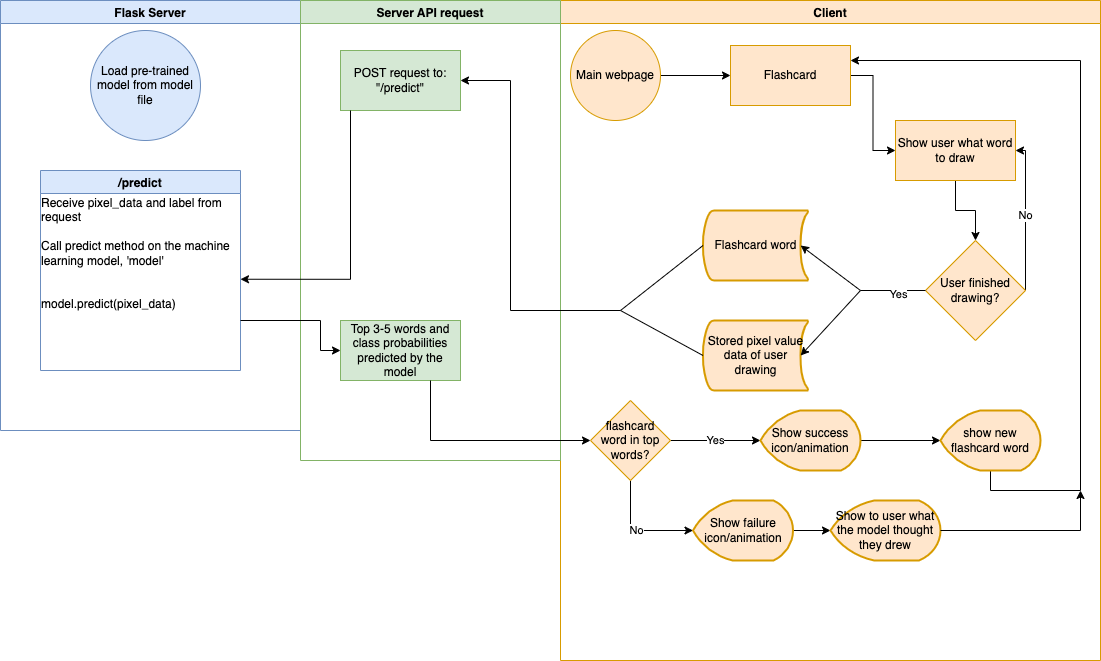

The diagram above was exported from draw.io. Its source (the exported page's mxGraphModel, read from the mxfile embedded in the PNG):
<mxGraphModel dx="1018" dy="615" grid="1" gridSize="10" guides="1" tooltips="1" connect="1" arrows="1" fold="1" page="1" pageScale="1" pageWidth="1100" pageHeight="850" math="0" shadow="0" extFonts="Permanent Marker^https://fonts.googleapis.com/css?family=Permanent+Marker">
  <root>
    <mxCell id="0" />
    <mxCell id="1" parent="0" />
    <mxCell id="pQIHBtHtsEjDaONAgO4Z-2" value="Flask Server" style="swimlane;shadow=0;glass=0;sketch=0;fillColor=#dae8fc;strokeColor=#6c8ebf;" parent="1" vertex="1">
      <mxGeometry width="300" height="430" as="geometry" />
    </mxCell>
    <mxCell id="pQIHBtHtsEjDaONAgO4Z-32" value="/predict" style="swimlane;shadow=0;glass=0;sketch=0;strokeColor=#6c8ebf;fillColor=#dae8fc;" parent="pQIHBtHtsEjDaONAgO4Z-2" vertex="1">
      <mxGeometry x="40" y="170" width="200" height="200" as="geometry" />
    </mxCell>
    <mxCell id="pQIHBtHtsEjDaONAgO4Z-33" value="&lt;div style=&quot;text-align: left&quot;&gt;Receive pixel_data and label from request&lt;/div&gt;&lt;div style=&quot;text-align: left&quot;&gt;&lt;br&gt;&lt;/div&gt;&lt;span&gt;&lt;div style=&quot;text-align: left&quot;&gt;&lt;span&gt;Call predict method on the machine learning model, 'model'&lt;/span&gt;&lt;/div&gt;&lt;div style=&quot;text-align: left&quot;&gt;&lt;br&gt;&lt;/div&gt;&lt;br&gt;&lt;div style=&quot;text-align: left&quot;&gt;model.predict(pixel_data)&lt;/div&gt;&lt;/span&gt;" style="text;html=1;strokeColor=none;fillColor=none;align=center;verticalAlign=middle;whiteSpace=wrap;rounded=0;shadow=0;glass=0;sketch=0;" parent="pQIHBtHtsEjDaONAgO4Z-32" vertex="1">
      <mxGeometry y="30" width="200" height="105" as="geometry" />
    </mxCell>
    <mxCell id="pQIHBtHtsEjDaONAgO4Z-61" value="Load pre-trained model from model file" style="ellipse;whiteSpace=wrap;html=1;aspect=fixed;shadow=0;glass=0;sketch=0;strokeColor=#6c8ebf;fillColor=#dae8fc;" parent="pQIHBtHtsEjDaONAgO4Z-2" vertex="1">
      <mxGeometry x="90" y="30" width="110" height="110" as="geometry" />
    </mxCell>
    <mxCell id="pQIHBtHtsEjDaONAgO4Z-3" value="Client" style="swimlane;shadow=0;glass=0;sketch=0;strokeColor=#d79b00;fillColor=#ffe6cc;" parent="1" vertex="1">
      <mxGeometry x="560" width="540" height="660" as="geometry" />
    </mxCell>
    <mxCell id="pQIHBtHtsEjDaONAgO4Z-39" style="edgeStyle=orthogonalEdgeStyle;rounded=0;orthogonalLoop=1;jettySize=auto;html=1;entryX=0;entryY=0.5;entryDx=0;entryDy=0;" parent="pQIHBtHtsEjDaONAgO4Z-3" source="pQIHBtHtsEjDaONAgO4Z-5" target="pQIHBtHtsEjDaONAgO4Z-7" edge="1">
      <mxGeometry relative="1" as="geometry" />
    </mxCell>
    <mxCell id="pQIHBtHtsEjDaONAgO4Z-5" value="Main webpage" style="ellipse;whiteSpace=wrap;html=1;aspect=fixed;shadow=0;glass=0;sketch=0;strokeColor=#d79b00;fillColor=#ffe6cc;" parent="pQIHBtHtsEjDaONAgO4Z-3" vertex="1">
      <mxGeometry x="10" y="30" width="90" height="90" as="geometry" />
    </mxCell>
    <mxCell id="pQIHBtHtsEjDaONAgO4Z-8" value="Stored pixel value data of user drawing" style="strokeWidth=2;html=1;shape=mxgraph.flowchart.stored_data;whiteSpace=wrap;shadow=0;glass=0;sketch=0;fillColor=#ffe6cc;strokeColor=#d79b00;" parent="pQIHBtHtsEjDaONAgO4Z-3" vertex="1">
      <mxGeometry x="142.5" y="320" width="105" height="70" as="geometry" />
    </mxCell>
    <mxCell id="pQIHBtHtsEjDaONAgO4Z-36" value="No" style="edgeStyle=orthogonalEdgeStyle;rounded=0;orthogonalLoop=1;jettySize=auto;html=1;entryX=1;entryY=0.5;entryDx=0;entryDy=0;exitX=1;exitY=0.5;exitDx=0;exitDy=0;" parent="pQIHBtHtsEjDaONAgO4Z-3" source="pQIHBtHtsEjDaONAgO4Z-10" target="pQIHBtHtsEjDaONAgO4Z-12" edge="1">
      <mxGeometry relative="1" as="geometry">
        <Array as="points">
          <mxPoint x="465" y="150" />
        </Array>
      </mxGeometry>
    </mxCell>
    <mxCell id="pQIHBtHtsEjDaONAgO4Z-10" value="User finished drawing?" style="rhombus;whiteSpace=wrap;html=1;fillColor=#ffe6cc;rounded=0;shadow=0;glass=0;sketch=0;strokeColor=#d79b00;" parent="pQIHBtHtsEjDaONAgO4Z-3" vertex="1">
      <mxGeometry x="365" y="240" width="100" height="100" as="geometry" />
    </mxCell>
    <mxCell id="pQIHBtHtsEjDaONAgO4Z-108" style="edgeStyle=orthogonalEdgeStyle;rounded=0;orthogonalLoop=1;jettySize=auto;html=1;entryX=0.5;entryY=0;entryDx=0;entryDy=0;" parent="pQIHBtHtsEjDaONAgO4Z-3" source="pQIHBtHtsEjDaONAgO4Z-12" target="pQIHBtHtsEjDaONAgO4Z-10" edge="1">
      <mxGeometry relative="1" as="geometry" />
    </mxCell>
    <mxCell id="pQIHBtHtsEjDaONAgO4Z-12" value="Show user what word to draw" style="whiteSpace=wrap;html=1;fillColor=#ffe6cc;rounded=0;shadow=0;glass=0;sketch=0;strokeColor=#d79b00;" parent="pQIHBtHtsEjDaONAgO4Z-3" vertex="1">
      <mxGeometry x="335" y="120" width="120" height="60" as="geometry" />
    </mxCell>
    <mxCell id="pQIHBtHtsEjDaONAgO4Z-40" style="edgeStyle=orthogonalEdgeStyle;rounded=0;orthogonalLoop=1;jettySize=auto;html=1;entryX=0;entryY=0.5;entryDx=0;entryDy=0;" parent="pQIHBtHtsEjDaONAgO4Z-3" source="pQIHBtHtsEjDaONAgO4Z-7" target="pQIHBtHtsEjDaONAgO4Z-12" edge="1">
      <mxGeometry relative="1" as="geometry" />
    </mxCell>
    <mxCell id="pQIHBtHtsEjDaONAgO4Z-7" value="Flashcard" style="rounded=0;whiteSpace=wrap;html=1;shadow=0;glass=0;sketch=0;strokeColor=#d79b00;fillColor=#ffe6cc;" parent="pQIHBtHtsEjDaONAgO4Z-3" vertex="1">
      <mxGeometry x="170" y="45" width="120" height="60" as="geometry" />
    </mxCell>
    <mxCell id="pQIHBtHtsEjDaONAgO4Z-55" value="Flashcard word" style="strokeWidth=2;html=1;shape=mxgraph.flowchart.stored_data;whiteSpace=wrap;shadow=0;glass=0;sketch=0;fillColor=#ffe6cc;strokeColor=#d79b00;" parent="pQIHBtHtsEjDaONAgO4Z-3" vertex="1">
      <mxGeometry x="142.5" y="210" width="105" height="70" as="geometry" />
    </mxCell>
    <mxCell id="pQIHBtHtsEjDaONAgO4Z-71" value="Yes" style="edgeStyle=orthogonalEdgeStyle;rounded=0;orthogonalLoop=1;jettySize=auto;html=1;entryX=0;entryY=0.5;entryDx=0;entryDy=0;entryPerimeter=0;fillColor=#ffe6cc;strokeColor=#000000;" parent="pQIHBtHtsEjDaONAgO4Z-3" source="pQIHBtHtsEjDaONAgO4Z-64" target="pQIHBtHtsEjDaONAgO4Z-66" edge="1">
      <mxGeometry relative="1" as="geometry" />
    </mxCell>
    <mxCell id="pQIHBtHtsEjDaONAgO4Z-74" value="No" style="edgeStyle=orthogonalEdgeStyle;rounded=0;orthogonalLoop=1;jettySize=auto;html=1;entryX=0;entryY=0.5;entryDx=0;entryDy=0;entryPerimeter=0;fillColor=#ffe6cc;strokeColor=#000000;" parent="pQIHBtHtsEjDaONAgO4Z-3" source="pQIHBtHtsEjDaONAgO4Z-64" target="pQIHBtHtsEjDaONAgO4Z-73" edge="1">
      <mxGeometry relative="1" as="geometry">
        <Array as="points">
          <mxPoint x="70" y="530" />
        </Array>
      </mxGeometry>
    </mxCell>
    <mxCell id="pQIHBtHtsEjDaONAgO4Z-64" value="flashcard word in top words?" style="rhombus;whiteSpace=wrap;html=1;shadow=0;glass=0;sketch=0;strokeColor=#d79b00;fillColor=#ffe6cc;" parent="pQIHBtHtsEjDaONAgO4Z-3" vertex="1">
      <mxGeometry x="30" y="400" width="80" height="80" as="geometry" />
    </mxCell>
    <mxCell id="pQIHBtHtsEjDaONAgO4Z-72" style="edgeStyle=orthogonalEdgeStyle;rounded=0;orthogonalLoop=1;jettySize=auto;html=1;entryX=0;entryY=0.5;entryDx=0;entryDy=0;entryPerimeter=0;fillColor=#ffe6cc;strokeColor=#000000;" parent="pQIHBtHtsEjDaONAgO4Z-3" source="pQIHBtHtsEjDaONAgO4Z-66" target="pQIHBtHtsEjDaONAgO4Z-69" edge="1">
      <mxGeometry relative="1" as="geometry" />
    </mxCell>
    <mxCell id="pQIHBtHtsEjDaONAgO4Z-66" value="Show success icon/animation" style="strokeWidth=2;html=1;shape=mxgraph.flowchart.display;whiteSpace=wrap;shadow=0;glass=0;sketch=0;fillColor=#ffe6cc;strokeColor=#d79b00;" parent="pQIHBtHtsEjDaONAgO4Z-3" vertex="1">
      <mxGeometry x="200" y="410" width="100" height="60" as="geometry" />
    </mxCell>
    <mxCell id="pQIHBtHtsEjDaONAgO4Z-70" style="edgeStyle=orthogonalEdgeStyle;rounded=0;orthogonalLoop=1;jettySize=auto;html=1;entryX=1;entryY=0.25;entryDx=0;entryDy=0;" parent="pQIHBtHtsEjDaONAgO4Z-3" source="pQIHBtHtsEjDaONAgO4Z-69" target="pQIHBtHtsEjDaONAgO4Z-7" edge="1">
      <mxGeometry relative="1" as="geometry">
        <mxPoint x="330" y="60" as="targetPoint" />
        <Array as="points">
          <mxPoint x="520" y="490" />
          <mxPoint x="520" y="60" />
        </Array>
      </mxGeometry>
    </mxCell>
    <mxCell id="pQIHBtHtsEjDaONAgO4Z-69" value="show new flashcard word" style="strokeWidth=2;html=1;shape=mxgraph.flowchart.display;whiteSpace=wrap;shadow=0;glass=0;sketch=0;fillColor=#ffe6cc;strokeColor=#d79b00;" parent="pQIHBtHtsEjDaONAgO4Z-3" vertex="1">
      <mxGeometry x="380" y="410" width="100" height="60" as="geometry" />
    </mxCell>
    <mxCell id="pQIHBtHtsEjDaONAgO4Z-109" style="edgeStyle=orthogonalEdgeStyle;rounded=0;orthogonalLoop=1;jettySize=auto;html=1;entryX=0;entryY=0.5;entryDx=0;entryDy=0;entryPerimeter=0;strokeColor=#000000;" parent="pQIHBtHtsEjDaONAgO4Z-3" source="pQIHBtHtsEjDaONAgO4Z-73" target="pQIHBtHtsEjDaONAgO4Z-93" edge="1">
      <mxGeometry relative="1" as="geometry" />
    </mxCell>
    <mxCell id="pQIHBtHtsEjDaONAgO4Z-73" value="Show failure icon/animation" style="strokeWidth=2;html=1;shape=mxgraph.flowchart.display;whiteSpace=wrap;shadow=0;glass=0;sketch=0;fillColor=#ffe6cc;strokeColor=#d79b00;" parent="pQIHBtHtsEjDaONAgO4Z-3" vertex="1">
      <mxGeometry x="132.5" y="500" width="100" height="60" as="geometry" />
    </mxCell>
    <mxCell id="pQIHBtHtsEjDaONAgO4Z-93" value="Show to user what the model thought they drew" style="strokeWidth=2;html=1;shape=mxgraph.flowchart.display;whiteSpace=wrap;shadow=0;glass=0;sketch=0;fillColor=#ffe6cc;strokeColor=#d79b00;" parent="pQIHBtHtsEjDaONAgO4Z-3" vertex="1">
      <mxGeometry x="270" y="500" width="110" height="60" as="geometry" />
    </mxCell>
    <mxCell id="pQIHBtHtsEjDaONAgO4Z-20" value="Server API request" style="swimlane;shadow=0;glass=0;sketch=0;strokeColor=#82b366;fillColor=#d5e8d4;" parent="1" vertex="1">
      <mxGeometry x="300" width="260" height="460" as="geometry" />
    </mxCell>
    <mxCell id="pQIHBtHtsEjDaONAgO4Z-25" value="POST request to: &quot;/predict&quot;" style="rounded=0;whiteSpace=wrap;html=1;shadow=0;glass=0;sketch=0;strokeColor=#82b366;fillColor=#d5e8d4;" parent="pQIHBtHtsEjDaONAgO4Z-20" vertex="1">
      <mxGeometry x="40" y="50" width="120" height="60" as="geometry" />
    </mxCell>
    <mxCell id="pQIHBtHtsEjDaONAgO4Z-63" value="Top 3-5 words and class probabilities predicted by the model" style="rounded=0;whiteSpace=wrap;html=1;shadow=0;glass=0;sketch=0;strokeColor=#82b366;fillColor=#d5e8d4;" parent="pQIHBtHtsEjDaONAgO4Z-20" vertex="1">
      <mxGeometry x="40" y="320" width="120" height="60" as="geometry" />
    </mxCell>
    <mxCell id="pQIHBtHtsEjDaONAgO4Z-50" value="" style="endArrow=none;html=1;rounded=0;entryX=0;entryY=0.5;entryDx=0;entryDy=0;" parent="1" target="pQIHBtHtsEjDaONAgO4Z-10" edge="1">
      <mxGeometry width="50" height="50" relative="1" as="geometry">
        <mxPoint x="860" y="290" as="sourcePoint" />
        <mxPoint x="620" y="340" as="targetPoint" />
      </mxGeometry>
    </mxCell>
    <mxCell id="pQIHBtHtsEjDaONAgO4Z-52" value="Yes" style="edgeLabel;html=1;align=center;verticalAlign=middle;resizable=0;points=[];" parent="pQIHBtHtsEjDaONAgO4Z-50" vertex="1" connectable="0">
      <mxGeometry x="0.1342" y="-2" relative="1" as="geometry">
        <mxPoint y="1" as="offset" />
      </mxGeometry>
    </mxCell>
    <mxCell id="pQIHBtHtsEjDaONAgO4Z-53" value="" style="endArrow=classic;html=1;rounded=0;entryX=0.93;entryY=0.5;entryDx=0;entryDy=0;entryPerimeter=0;" parent="1" target="pQIHBtHtsEjDaONAgO4Z-55" edge="1">
      <mxGeometry width="50" height="50" relative="1" as="geometry">
        <mxPoint x="860" y="290" as="sourcePoint" />
        <mxPoint x="725" y="200" as="targetPoint" />
      </mxGeometry>
    </mxCell>
    <mxCell id="pQIHBtHtsEjDaONAgO4Z-54" value="" style="endArrow=classic;html=1;rounded=0;entryX=0.93;entryY=0.5;entryDx=0;entryDy=0;entryPerimeter=0;" parent="1" target="pQIHBtHtsEjDaONAgO4Z-8" edge="1">
      <mxGeometry width="50" height="50" relative="1" as="geometry">
        <mxPoint x="860" y="290" as="sourcePoint" />
        <mxPoint x="735" y="210" as="targetPoint" />
      </mxGeometry>
    </mxCell>
    <mxCell id="pQIHBtHtsEjDaONAgO4Z-56" value="" style="endArrow=none;html=1;rounded=0;entryX=0;entryY=0.5;entryDx=0;entryDy=0;entryPerimeter=0;" parent="1" target="pQIHBtHtsEjDaONAgO4Z-55" edge="1">
      <mxGeometry width="50" height="50" relative="1" as="geometry">
        <mxPoint x="620" y="310" as="sourcePoint" />
        <mxPoint x="690" y="250" as="targetPoint" />
      </mxGeometry>
    </mxCell>
    <mxCell id="pQIHBtHtsEjDaONAgO4Z-57" value="" style="endArrow=none;html=1;rounded=0;entryX=0;entryY=0.5;entryDx=0;entryDy=0;entryPerimeter=0;fillColor=#ffe6cc;strokeColor=#000000;" parent="1" target="pQIHBtHtsEjDaONAgO4Z-8" edge="1">
      <mxGeometry width="50" height="50" relative="1" as="geometry">
        <mxPoint x="620" y="310" as="sourcePoint" />
        <mxPoint x="702.5" y="255" as="targetPoint" />
      </mxGeometry>
    </mxCell>
    <mxCell id="pQIHBtHtsEjDaONAgO4Z-59" style="edgeStyle=orthogonalEdgeStyle;rounded=0;orthogonalLoop=1;jettySize=auto;html=1;entryX=1;entryY=0.75;entryDx=0;entryDy=0;" parent="1" source="pQIHBtHtsEjDaONAgO4Z-25" target="pQIHBtHtsEjDaONAgO4Z-33" edge="1">
      <mxGeometry relative="1" as="geometry">
        <Array as="points">
          <mxPoint x="350" y="80" />
          <mxPoint x="350" y="279" />
        </Array>
      </mxGeometry>
    </mxCell>
    <mxCell id="pQIHBtHtsEjDaONAgO4Z-60" value="" style="endArrow=classic;html=1;rounded=0;entryX=1;entryY=0.5;entryDx=0;entryDy=0;" parent="1" target="pQIHBtHtsEjDaONAgO4Z-25" edge="1">
      <mxGeometry width="50" height="50" relative="1" as="geometry">
        <mxPoint x="620" y="310" as="sourcePoint" />
        <mxPoint x="620" y="370" as="targetPoint" />
        <Array as="points">
          <mxPoint x="510" y="310" />
          <mxPoint x="510" y="80" />
        </Array>
      </mxGeometry>
    </mxCell>
    <mxCell id="pQIHBtHtsEjDaONAgO4Z-94" style="edgeStyle=orthogonalEdgeStyle;rounded=0;orthogonalLoop=1;jettySize=auto;html=1;" parent="1" source="pQIHBtHtsEjDaONAgO4Z-93" edge="1">
      <mxGeometry relative="1" as="geometry">
        <mxPoint x="1080" y="490" as="targetPoint" />
      </mxGeometry>
    </mxCell>
    <mxCell id="pQIHBtHtsEjDaONAgO4Z-95" style="edgeStyle=orthogonalEdgeStyle;rounded=0;orthogonalLoop=1;jettySize=auto;html=1;exitX=1;exitY=0.75;exitDx=0;exitDy=0;entryX=0;entryY=0.5;entryDx=0;entryDy=0;" parent="1" source="pQIHBtHtsEjDaONAgO4Z-32" target="pQIHBtHtsEjDaONAgO4Z-63" edge="1">
      <mxGeometry relative="1" as="geometry">
        <Array as="points">
          <mxPoint x="320" y="320" />
          <mxPoint x="320" y="350" />
        </Array>
      </mxGeometry>
    </mxCell>
    <mxCell id="pQIHBtHtsEjDaONAgO4Z-96" style="edgeStyle=orthogonalEdgeStyle;rounded=0;orthogonalLoop=1;jettySize=auto;html=1;entryX=0;entryY=0.5;entryDx=0;entryDy=0;" parent="1" source="pQIHBtHtsEjDaONAgO4Z-63" target="pQIHBtHtsEjDaONAgO4Z-64" edge="1">
      <mxGeometry relative="1" as="geometry">
        <Array as="points">
          <mxPoint x="430" y="440" />
        </Array>
      </mxGeometry>
    </mxCell>
  </root>
</mxGraphModel>